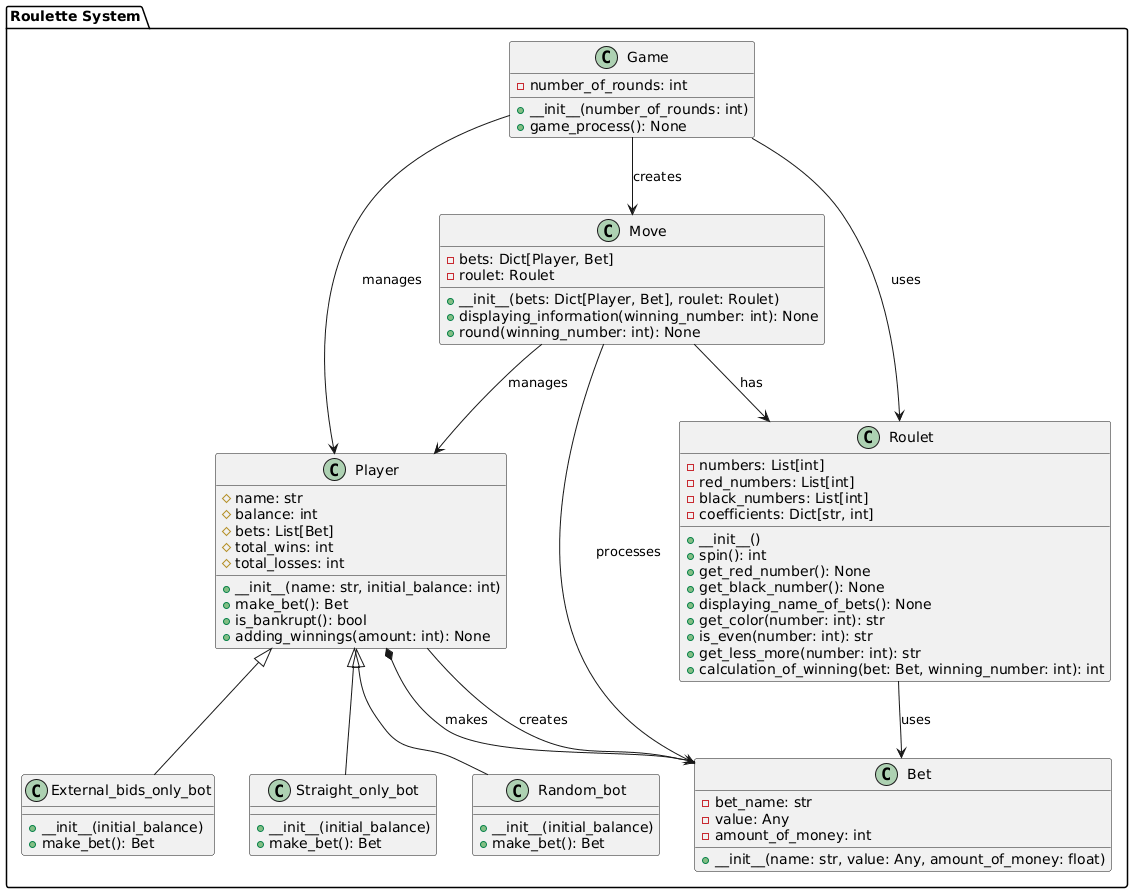

The diagram above was rendered by PlantUML. Its source (embedded in the PNG):
@startuml
package "Roulette System" {
  class Bet {
    - bet_name: str
    - value: Any
    - amount_of_money: int
    + __init__(name: str, value: Any, amount_of_money: float)
  }

  class Roulet {
    - numbers: List[int]
    - red_numbers: List[int]
    - black_numbers: List[int]
    - coefficients: Dict[str, int]
    + __init__()
    + spin(): int
    + get_red_number(): None
    + get_black_number(): None
    + displaying_name_of_bets(): None
    + get_color(number: int): str
    + is_even(number: int): str
    + get_less_more(number: int): str
    + calculation_of_winning(bet: Bet, winning_number: int): int
  }

  class Player {
    # name: str
    # balance: int
    # bets: List[Bet]
    # total_wins: int
    # total_losses: int
    + __init__(name: str, initial_balance: int)
    + make_bet(): Bet
    + is_bankrupt(): bool
    + adding_winnings(amount: int): None
  }

  class External_bids_only_bot {
    + __init__(initial_balance)
    + make_bet(): Bet
  }

  class Straight_only_bot {
    + __init__(initial_balance)
    + make_bet(): Bet
  }

  class Random_bot {
    + __init__(initial_balance)
    + make_bet(): Bet
  }

  class Move {
    - bets: Dict[Player, Bet]
    - roulet: Roulet
    + __init__(bets: Dict[Player, Bet], roulet: Roulet)
    + displaying_information(winning_number: int): None
    + round(winning_number: int): None
  }

  class Game {
    - number_of_rounds: int
    + __init__(number_of_rounds: int)
    + game_process(): None
  }
}

' Наследование
Player <|-- External_bids_only_bot
Player <|-- Straight_only_bot
Player <|-- Random_bot

' Ассоциации
Roulet --> Bet : uses
Move --> Roulet : has
Move --> Player : manages
Move --> Bet : processes
Game --> Move : creates
Game --> Player : manages
Game --> Roulet : uses
Player --> Bet : creates

' Композиция
Player *-- Bet : makes
@enduml